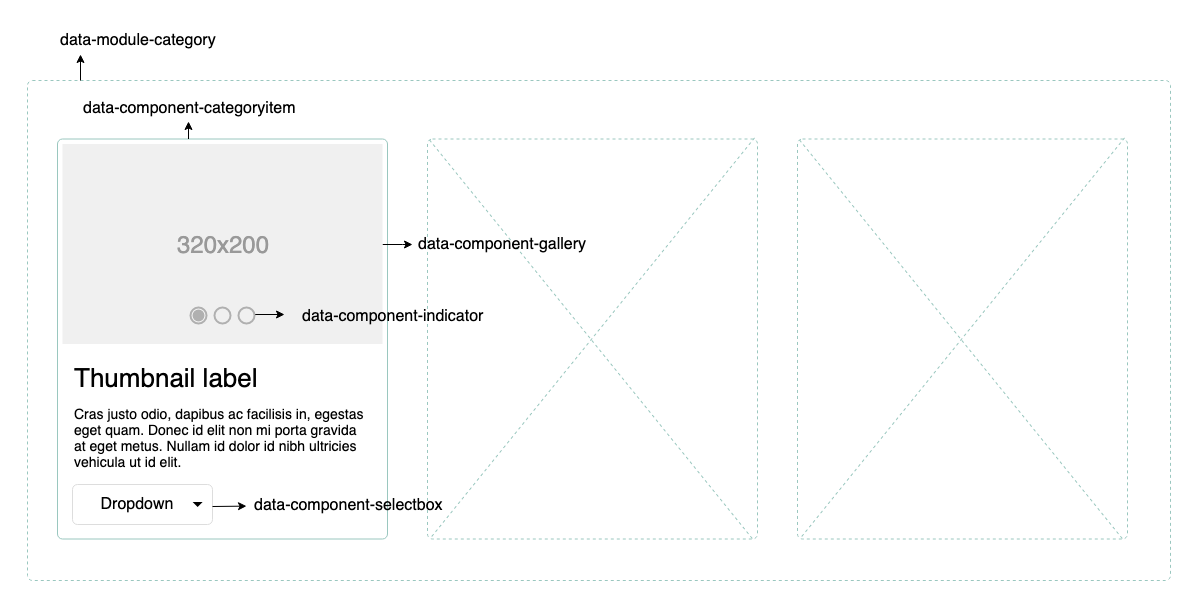

The diagram above was exported from draw.io. Its source (the exported page's mxGraphModel, read from the mxfile embedded in the PNG):
<mxGraphModel dx="2784" dy="1546" grid="1" gridSize="10" guides="1" tooltips="1" connect="1" arrows="1" fold="1" page="1" pageScale="1.5" pageWidth="826" pageHeight="1169" background="#ffffff" math="0" shadow="0">
  <root>
    <mxCell id="0" />
    <mxCell id="1" parent="0" />
    <mxCell id="2" value="" style="html=1;shadow=0;dashed=1;shape=mxgraph.bootstrap.rrect;fillColor=#ffffff;rSize=5;strokeColor=none;fontSize=16;fontColor=#000000;" vertex="1" parent="1">
      <mxGeometry x="40" y="40" width="1200" height="610" as="geometry" />
    </mxCell>
    <mxCell id="3" value="" style="html=1;shadow=0;dashed=1;shape=mxgraph.bootstrap.rrect;fillColor=none;rSize=5;strokeColor=#9AC7BF;fontSize=16;fontColor=#000000;" vertex="1" parent="1">
      <mxGeometry x="67" y="120" width="1143" height="500" as="geometry" />
    </mxCell>
    <mxCell id="4" value="data-module-category" style="html=1;shadow=0;dashed=0;shape=mxgraph.bootstrap.rrect;fillColor=none;rSize=5;strokeColor=none;fontSize=16;fontColor=#000000;" vertex="1" parent="1">
      <mxGeometry x="78" y="64" width="200" height="30" as="geometry" />
    </mxCell>
    <mxCell id="5" value="" style="html=1;shadow=0;dashed=1;shape=mxgraph.bootstrap.rrect;fillColor=#ffffff;rSize=5;strokeColor=#9AC7BF;fontSize=16;fontColor=#000000;" vertex="1" parent="1">
      <mxGeometry x="467" y="178.5" width="330" height="400" as="geometry" />
    </mxCell>
    <mxCell id="6" value="" style="line;strokeWidth=1;direction=south;html=1;fillColor=#ffffff;fontSize=16;fontColor=#000000;rotation=-39;strokeColor=#9AC7BF;dashed=1;" vertex="1" parent="1">
      <mxGeometry x="626" y="122" width="10" height="515" as="geometry" />
    </mxCell>
    <mxCell id="7" value="" style="html=1;shadow=0;dashed=0;shape=mxgraph.bootstrap.rrect;fillColor=#ffffff;rSize=5;strokeColor=#9AC7BF;fontSize=16;fontColor=#000000;" vertex="1" parent="1">
      <mxGeometry x="97" y="178.5" width="330" height="400" as="geometry" />
    </mxCell>
    <mxCell id="8" value="" style="edgeStyle=orthogonalEdgeStyle;rounded=0;orthogonalLoop=1;jettySize=auto;html=1;fontSize=16;fontColor=#000000;" edge="1" parent="7" source="9">
      <mxGeometry relative="1" as="geometry">
        <mxPoint x="355" y="105.5" as="targetPoint" />
      </mxGeometry>
    </mxCell>
    <mxCell id="9" value="320x200" style="shape=rect;fontSize=24;fillColor=#f0f0f0;strokeColor=none;fontColor=#999999;whiteSpace=wrap;" vertex="1" parent="7">
      <mxGeometry x="5" y="5" width="320" height="200" as="geometry" />
    </mxCell>
    <mxCell id="10" value="Thumbnail label" style="html=1;shadow=0;dashed=0;shape=mxgraph.bootstrap.anchor;fontSize=26;align=left;whiteSpace=wrap;" vertex="1" parent="7">
      <mxGeometry x="15" y="220" width="300" height="40" as="geometry" />
    </mxCell>
    <mxCell id="11" value="Cras justo odio, dapibus ac facilisis in, egestas eget quam. Donec id elit non mi porta gravida at eget metus. Nullam id dolor id nibh ultricies vehicula ut id elit." style="html=1;shadow=0;dashed=0;shape=mxgraph.bootstrap.anchor;strokeColor=#dddddd;whiteSpace=wrap;align=left;verticalAlign=top;fontSize=14;whiteSpace=wrap;" vertex="1" parent="7">
      <mxGeometry x="15" y="260" width="300" height="80" as="geometry" />
    </mxCell>
    <mxCell id="12" value="" style="shape=ellipse;labelPosition=right;align=left;strokeColor=none;fillColor=none;opacity=10;fontSize=16;fontColor=#000000;" vertex="1" parent="7">
      <mxGeometry x="117" y="152" width="48" height="48" as="geometry" />
    </mxCell>
    <mxCell id="13" value="" style="dashed=0;labelPosition=right;align=left;shape=mxgraph.gmdl.radiobutton;strokeColor=#B0B0B0;fillColor=#B0B0B0;strokeWidth=2;" vertex="1" parent="12">
      <mxGeometry x="16" y="16" width="16" height="16" as="geometry" />
    </mxCell>
    <mxCell id="14" value="" style="shape=ellipse;labelPosition=right;align=left;strokeColor=none;fillColor=none;opacity=10;fontSize=16;fontColor=#000000;" vertex="1" parent="7">
      <mxGeometry x="141" y="152" width="48" height="48" as="geometry" />
    </mxCell>
    <mxCell id="15" value="" style="dashed=0;labelPosition=right;align=left;shape=mxgraph.gmdl.radiobutton;strokeColor=#B0B0B0;fillColor=none;strokeWidth=2;" vertex="1" parent="14">
      <mxGeometry x="16" y="16" width="16" height="16" as="geometry" />
    </mxCell>
    <mxCell id="16" value="" style="shape=ellipse;labelPosition=right;align=left;strokeColor=none;fillColor=none;opacity=10;fontSize=16;fontColor=#000000;" vertex="1" parent="7">
      <mxGeometry x="165" y="152" width="48" height="48" as="geometry" />
    </mxCell>
    <mxCell id="17" value="" style="edgeStyle=orthogonalEdgeStyle;rounded=0;orthogonalLoop=1;jettySize=auto;html=1;fontSize=16;fontColor=#000000;" edge="1" parent="16" source="18" target="19">
      <mxGeometry relative="1" as="geometry" />
    </mxCell>
    <mxCell id="18" value="" style="dashed=0;labelPosition=right;align=left;shape=mxgraph.gmdl.radiobutton;strokeColor=#B0B0B0;fillColor=none;strokeWidth=2;" vertex="1" parent="16">
      <mxGeometry x="16" y="16" width="16" height="16" as="geometry" />
    </mxCell>
    <mxCell id="19" value="data-component-indicator" style="dashed=0;labelPosition=right;align=left;shape=mxgraph.gmdl.radiobutton;strokeColor=none;fillColor=none;strokeWidth=2;fontSize=16;" vertex="1" parent="16">
      <mxGeometry x="62" y="16" width="16" height="16" as="geometry" />
    </mxCell>
    <mxCell id="20" value="Dropdown" style="html=1;shadow=0;dashed=0;shape=mxgraph.bootstrap.rrect;rSize=5;strokeColor=#dddddd;spacingRight=10;fontSize=16;whiteSpace=wrap;fillColor=#ffffff;align=center;" vertex="1" parent="7">
      <mxGeometry x="15" y="345.5" width="140" height="40" as="geometry" />
    </mxCell>
    <mxCell id="21" value="" style="shape=triangle;direction=south;fillColor=#000000;strokeColor=none;perimeter=none;" vertex="1" parent="20">
      <mxGeometry x="1" y="0.5" width="10" height="5" relative="1" as="geometry">
        <mxPoint x="-20" y="-2.5" as="offset" />
      </mxGeometry>
    </mxCell>
    <mxCell id="22" value="data-component-categoryitem" style="html=1;shadow=0;dashed=0;shape=mxgraph.bootstrap.rrect;fillColor=none;rSize=5;strokeColor=none;fontSize=16;fontColor=#000000;" vertex="1" parent="1">
      <mxGeometry x="111.5" y="134.5" width="235" height="25" as="geometry" />
    </mxCell>
    <mxCell id="23" value="data-component-gallery" style="html=1;shadow=0;dashed=0;shape=mxgraph.bootstrap.rrect;fillColor=none;rSize=5;strokeColor=none;fontSize=16;fontColor=#000000;" vertex="1" parent="1">
      <mxGeometry x="443.5" y="271" width="197" height="25" as="geometry" />
    </mxCell>
    <mxCell id="24" value="data-component-selectbox" style="html=1;shadow=0;dashed=0;shape=mxgraph.bootstrap.rrect;fillColor=none;rSize=5;strokeColor=none;fontSize=16;fontColor=#000000;" vertex="1" parent="1">
      <mxGeometry x="286" y="532" width="204" height="25" as="geometry" />
    </mxCell>
    <mxCell id="25" value="" style="line;strokeWidth=1;direction=south;html=1;fillColor=#ffffff;fontSize=16;fontColor=#000000;rotation=39;strokeColor=#9AC7BF;dashed=1;" vertex="1" parent="1">
      <mxGeometry x="627" y="120" width="10" height="515" as="geometry" />
    </mxCell>
    <mxCell id="26" value="" style="endArrow=classic;html=1;fontSize=16;fontColor=#000000;" edge="1" parent="1">
      <mxGeometry width="50" height="50" relative="1" as="geometry">
        <mxPoint x="228" y="178.5" as="sourcePoint" />
        <mxPoint x="228" y="161" as="targetPoint" />
      </mxGeometry>
    </mxCell>
    <mxCell id="27" value="" style="endArrow=classic;html=1;fontSize=16;fontColor=#000000;entryX=0.21;entryY=1.077;entryDx=0;entryDy=0;entryPerimeter=0;" edge="1" parent="1">
      <mxGeometry width="50" height="50" relative="1" as="geometry">
        <mxPoint x="120" y="120" as="sourcePoint" />
        <mxPoint x="120" y="94" as="targetPoint" />
      </mxGeometry>
    </mxCell>
    <mxCell id="28" value="" style="html=1;shadow=0;dashed=1;shape=mxgraph.bootstrap.rrect;fillColor=#ffffff;rSize=5;strokeColor=#9AC7BF;fontSize=16;fontColor=#000000;" vertex="1" parent="1">
      <mxGeometry x="837" y="178.5" width="330" height="400" as="geometry" />
    </mxCell>
    <mxCell id="29" value="" style="line;strokeWidth=1;direction=south;html=1;fillColor=#ffffff;fontSize=16;fontColor=#000000;rotation=-39;strokeColor=#9AC7BF;dashed=1;" vertex="1" parent="1">
      <mxGeometry x="996" y="122" width="10" height="515" as="geometry" />
    </mxCell>
    <mxCell id="30" value="" style="line;strokeWidth=1;direction=south;html=1;fillColor=#ffffff;fontSize=16;fontColor=#000000;rotation=39;strokeColor=#9AC7BF;dashed=1;" vertex="1" parent="1">
      <mxGeometry x="997" y="120" width="10" height="515" as="geometry" />
    </mxCell>
    <mxCell id="31" value="" style="endArrow=classic;html=1;exitX=0.998;exitY=0.529;exitDx=0;exitDy=0;exitPerimeter=0;" edge="1" source="20" target="24" parent="1">
      <mxGeometry width="50" height="50" relative="1" as="geometry">
        <mxPoint x="252" y="557" as="sourcePoint" />
        <mxPoint x="302" y="507" as="targetPoint" />
      </mxGeometry>
    </mxCell>
  </root>
</mxGraphModel>